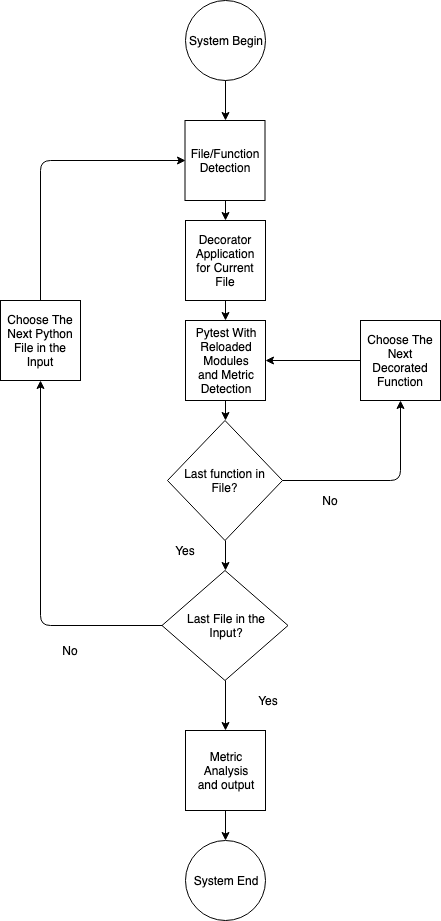

The diagram above was exported from draw.io. Its source (the exported page's mxGraphModel, read from the mxfile embedded in the PNG):
<mxGraphModel dx="918" dy="490" grid="1" gridSize="10" guides="1" tooltips="1" connect="1" arrows="1" fold="1" page="1" pageScale="1" pageWidth="850" pageHeight="1100" math="0" shadow="0">
  <root>
    <mxCell id="0" />
    <mxCell id="1" parent="0" />
    <mxCell id="CwkNTjkMEvRqsaqUIATH-1" value="System Begin" style="ellipse;whiteSpace=wrap;html=1;aspect=fixed;" vertex="1" parent="1">
      <mxGeometry x="354.5" y="70" width="80" height="80" as="geometry" />
    </mxCell>
    <mxCell id="CwkNTjkMEvRqsaqUIATH-2" value="File/Function Detection" style="whiteSpace=wrap;html=1;aspect=fixed;" vertex="1" parent="1">
      <mxGeometry x="354.5" y="190" width="80" height="80" as="geometry" />
    </mxCell>
    <mxCell id="CwkNTjkMEvRqsaqUIATH-3" value="" style="endArrow=classic;html=1;exitX=0.5;exitY=1;exitDx=0;exitDy=0;entryX=0.5;entryY=0;entryDx=0;entryDy=0;" edge="1" parent="1" source="CwkNTjkMEvRqsaqUIATH-1" target="CwkNTjkMEvRqsaqUIATH-2">
      <mxGeometry width="50" height="50" relative="1" as="geometry">
        <mxPoint x="360" y="240" as="sourcePoint" />
        <mxPoint x="410" y="190" as="targetPoint" />
      </mxGeometry>
    </mxCell>
    <mxCell id="CwkNTjkMEvRqsaqUIATH-4" value="Decorator Application for Current File" style="whiteSpace=wrap;html=1;aspect=fixed;" vertex="1" parent="1">
      <mxGeometry x="355" y="290" width="80" height="80" as="geometry" />
    </mxCell>
    <mxCell id="CwkNTjkMEvRqsaqUIATH-5" value="" style="endArrow=classic;html=1;exitX=0.5;exitY=1;exitDx=0;exitDy=0;entryX=0.5;entryY=0;entryDx=0;entryDy=0;" edge="1" parent="1" source="CwkNTjkMEvRqsaqUIATH-2" target="CwkNTjkMEvRqsaqUIATH-4">
      <mxGeometry width="50" height="50" relative="1" as="geometry">
        <mxPoint x="360" y="340" as="sourcePoint" />
        <mxPoint x="410" y="290" as="targetPoint" />
      </mxGeometry>
    </mxCell>
    <mxCell id="CwkNTjkMEvRqsaqUIATH-17" style="edgeStyle=orthogonalEdgeStyle;rounded=0;orthogonalLoop=1;jettySize=auto;html=1;exitX=0.5;exitY=1;exitDx=0;exitDy=0;entryX=0.5;entryY=0;entryDx=0;entryDy=0;" edge="1" parent="1" target="CwkNTjkMEvRqsaqUIATH-7">
      <mxGeometry relative="1" as="geometry">
        <mxPoint x="395" y="370" as="sourcePoint" />
      </mxGeometry>
    </mxCell>
    <mxCell id="CwkNTjkMEvRqsaqUIATH-12" style="edgeStyle=orthogonalEdgeStyle;rounded=0;orthogonalLoop=1;jettySize=auto;html=1;exitX=0.5;exitY=1;exitDx=0;exitDy=0;entryX=0.5;entryY=0;entryDx=0;entryDy=0;" edge="1" parent="1" source="CwkNTjkMEvRqsaqUIATH-7" target="CwkNTjkMEvRqsaqUIATH-8">
      <mxGeometry relative="1" as="geometry" />
    </mxCell>
    <mxCell id="CwkNTjkMEvRqsaqUIATH-7" value="&lt;div&gt;Pytest With&lt;/div&gt;&lt;div&gt;Reloaded&lt;/div&gt;&lt;div&gt;Modules&lt;/div&gt;&lt;div&gt;and Metric&lt;/div&gt;&lt;div&gt;Detection&lt;/div&gt;" style="whiteSpace=wrap;html=1;aspect=fixed;" vertex="1" parent="1">
      <mxGeometry x="355" y="390" width="80" height="80" as="geometry" />
    </mxCell>
    <mxCell id="CwkNTjkMEvRqsaqUIATH-8" value="&lt;div&gt;Last function in&lt;/div&gt;&lt;div&gt;File?&lt;/div&gt;" style="rhombus;whiteSpace=wrap;html=1;" vertex="1" parent="1">
      <mxGeometry x="337" y="490" width="115" height="120" as="geometry" />
    </mxCell>
    <mxCell id="CwkNTjkMEvRqsaqUIATH-14" style="edgeStyle=orthogonalEdgeStyle;rounded=0;orthogonalLoop=1;jettySize=auto;html=1;exitX=0.5;exitY=1;exitDx=0;exitDy=0;entryX=0.5;entryY=0;entryDx=0;entryDy=0;" edge="1" parent="1" source="CwkNTjkMEvRqsaqUIATH-9" target="CwkNTjkMEvRqsaqUIATH-10">
      <mxGeometry relative="1" as="geometry">
        <mxPoint x="394.5" y="910" as="targetPoint" />
      </mxGeometry>
    </mxCell>
    <mxCell id="CwkNTjkMEvRqsaqUIATH-9" value="&lt;div&gt;Metric&lt;/div&gt;&lt;div&gt;Analysis&lt;/div&gt;&lt;div&gt;and output&lt;/div&gt;" style="whiteSpace=wrap;html=1;aspect=fixed;" vertex="1" parent="1">
      <mxGeometry x="355" y="800" width="80" height="80" as="geometry" />
    </mxCell>
    <mxCell id="CwkNTjkMEvRqsaqUIATH-10" value="System End" style="ellipse;whiteSpace=wrap;html=1;aspect=fixed;" vertex="1" parent="1">
      <mxGeometry x="355" y="910" width="80" height="80" as="geometry" />
    </mxCell>
    <mxCell id="CwkNTjkMEvRqsaqUIATH-18" value="&lt;div&gt;Choose The&lt;/div&gt;&lt;div&gt;Next Python&lt;/div&gt;&lt;div&gt;File in the &lt;/div&gt;&lt;div&gt;Input&lt;/div&gt;" style="whiteSpace=wrap;html=1;aspect=fixed;" vertex="1" parent="1">
      <mxGeometry x="170" y="370" width="80" height="80" as="geometry" />
    </mxCell>
    <mxCell id="CwkNTjkMEvRqsaqUIATH-19" value="&lt;div&gt;Choose The&lt;/div&gt;&lt;div&gt;Next&lt;/div&gt;&lt;div&gt;Decorated&lt;/div&gt;&lt;div&gt;Function&lt;/div&gt;" style="whiteSpace=wrap;html=1;aspect=fixed;" vertex="1" parent="1">
      <mxGeometry x="530" y="390" width="80" height="80" as="geometry" />
    </mxCell>
    <mxCell id="CwkNTjkMEvRqsaqUIATH-21" value="" style="endArrow=classic;html=1;exitX=1;exitY=0.5;exitDx=0;exitDy=0;entryX=0.5;entryY=1;entryDx=0;entryDy=0;" edge="1" parent="1" source="CwkNTjkMEvRqsaqUIATH-8" target="CwkNTjkMEvRqsaqUIATH-19">
      <mxGeometry width="50" height="50" relative="1" as="geometry">
        <mxPoint x="530" y="570" as="sourcePoint" />
        <mxPoint x="580" y="520" as="targetPoint" />
        <Array as="points">
          <mxPoint x="570" y="550" />
        </Array>
      </mxGeometry>
    </mxCell>
    <mxCell id="CwkNTjkMEvRqsaqUIATH-27" value="" style="endArrow=classic;html=1;exitX=0;exitY=0.5;exitDx=0;exitDy=0;entryX=0.5;entryY=1;entryDx=0;entryDy=0;" edge="1" parent="1" source="CwkNTjkMEvRqsaqUIATH-28" target="CwkNTjkMEvRqsaqUIATH-18">
      <mxGeometry width="50" height="50" relative="1" as="geometry">
        <mxPoint x="170" y="890" as="sourcePoint" />
        <mxPoint x="220" y="840" as="targetPoint" />
        <Array as="points">
          <mxPoint x="210" y="695" />
        </Array>
      </mxGeometry>
    </mxCell>
    <mxCell id="CwkNTjkMEvRqsaqUIATH-28" value="&lt;div&gt;Last File in the&lt;/div&gt;&lt;div&gt;Input?&lt;/div&gt;" style="rhombus;whiteSpace=wrap;html=1;" vertex="1" parent="1">
      <mxGeometry x="331.5" y="640" width="126" height="110" as="geometry" />
    </mxCell>
    <mxCell id="CwkNTjkMEvRqsaqUIATH-30" value="" style="endArrow=classic;html=1;exitX=0.5;exitY=0;exitDx=0;exitDy=0;entryX=0;entryY=0.5;entryDx=0;entryDy=0;" edge="1" parent="1" source="CwkNTjkMEvRqsaqUIATH-18" target="CwkNTjkMEvRqsaqUIATH-2">
      <mxGeometry width="50" height="50" relative="1" as="geometry">
        <mxPoint x="160" y="195" as="sourcePoint" />
        <mxPoint x="210" y="145" as="targetPoint" />
        <Array as="points">
          <mxPoint x="210" y="230" />
        </Array>
      </mxGeometry>
    </mxCell>
    <mxCell id="CwkNTjkMEvRqsaqUIATH-31" value="" style="endArrow=classic;html=1;exitX=0.5;exitY=1;exitDx=0;exitDy=0;entryX=0.5;entryY=0;entryDx=0;entryDy=0;" edge="1" parent="1" source="CwkNTjkMEvRqsaqUIATH-8" target="CwkNTjkMEvRqsaqUIATH-28">
      <mxGeometry width="50" height="50" relative="1" as="geometry">
        <mxPoint x="170" y="1060" as="sourcePoint" />
        <mxPoint x="220" y="1010" as="targetPoint" />
      </mxGeometry>
    </mxCell>
    <mxCell id="CwkNTjkMEvRqsaqUIATH-32" value="" style="endArrow=classic;html=1;exitX=0.5;exitY=1;exitDx=0;exitDy=0;entryX=0.5;entryY=0;entryDx=0;entryDy=0;" edge="1" parent="1" source="CwkNTjkMEvRqsaqUIATH-28" target="CwkNTjkMEvRqsaqUIATH-9">
      <mxGeometry width="50" height="50" relative="1" as="geometry">
        <mxPoint x="170" y="1060" as="sourcePoint" />
        <mxPoint x="220" y="1010" as="targetPoint" />
      </mxGeometry>
    </mxCell>
    <mxCell id="CwkNTjkMEvRqsaqUIATH-34" value="No" style="text;html=1;strokeColor=none;fillColor=none;align=center;verticalAlign=middle;whiteSpace=wrap;rounded=0;" vertex="1" parent="1">
      <mxGeometry x="480" y="560" width="40" height="20" as="geometry" />
    </mxCell>
    <mxCell id="CwkNTjkMEvRqsaqUIATH-35" value="" style="endArrow=classic;html=1;exitX=0;exitY=0.5;exitDx=0;exitDy=0;entryX=1;entryY=0.5;entryDx=0;entryDy=0;" edge="1" parent="1" source="CwkNTjkMEvRqsaqUIATH-19" target="CwkNTjkMEvRqsaqUIATH-7">
      <mxGeometry width="50" height="50" relative="1" as="geometry">
        <mxPoint x="585" y="690" as="sourcePoint" />
        <mxPoint x="635" y="640" as="targetPoint" />
      </mxGeometry>
    </mxCell>
    <mxCell id="CwkNTjkMEvRqsaqUIATH-36" value="Yes" style="text;html=1;strokeColor=none;fillColor=none;align=center;verticalAlign=middle;whiteSpace=wrap;rounded=0;" vertex="1" parent="1">
      <mxGeometry x="335" y="610" width="40" height="20" as="geometry" />
    </mxCell>
    <mxCell id="CwkNTjkMEvRqsaqUIATH-38" value="Yes" style="text;html=1;strokeColor=none;fillColor=none;align=center;verticalAlign=middle;whiteSpace=wrap;rounded=0;" vertex="1" parent="1">
      <mxGeometry x="417.5" y="760" width="40" height="20" as="geometry" />
    </mxCell>
    <mxCell id="CwkNTjkMEvRqsaqUIATH-39" value="No" style="text;html=1;strokeColor=none;fillColor=none;align=center;verticalAlign=middle;whiteSpace=wrap;rounded=0;" vertex="1" parent="1">
      <mxGeometry x="220" y="710" width="40" height="20" as="geometry" />
    </mxCell>
  </root>
</mxGraphModel>